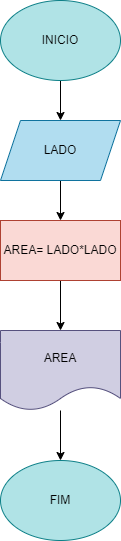

The diagram above was exported from draw.io. Its source (the exported page's mxGraphModel, read from the mxfile embedded in the PNG):
<mxGraphModel dx="1114" dy="616" grid="1" gridSize="10" guides="1" tooltips="1" connect="1" arrows="1" fold="1" page="1" pageScale="1" pageWidth="827" pageHeight="1169" math="0" shadow="0">
  <root>
    <mxCell id="0" />
    <mxCell id="1" parent="0" />
    <mxCell id="MIl199VkxclF-u9v8-A3-3" value="" style="edgeStyle=orthogonalEdgeStyle;rounded=0;orthogonalLoop=1;jettySize=auto;html=1;" edge="1" parent="1" source="MIl199VkxclF-u9v8-A3-1" target="MIl199VkxclF-u9v8-A3-2">
      <mxGeometry relative="1" as="geometry" />
    </mxCell>
    <mxCell id="MIl199VkxclF-u9v8-A3-1" value="INICIO" style="ellipse;whiteSpace=wrap;html=1;fillColor=#b0e3e6;strokeColor=#0e8088;" vertex="1" parent="1">
      <mxGeometry x="354" y="20" width="120" height="80" as="geometry" />
    </mxCell>
    <mxCell id="MIl199VkxclF-u9v8-A3-5" value="" style="edgeStyle=orthogonalEdgeStyle;rounded=0;orthogonalLoop=1;jettySize=auto;html=1;" edge="1" parent="1" source="MIl199VkxclF-u9v8-A3-2" target="MIl199VkxclF-u9v8-A3-4">
      <mxGeometry relative="1" as="geometry" />
    </mxCell>
    <mxCell id="MIl199VkxclF-u9v8-A3-2" value="LADO" style="shape=parallelogram;perimeter=parallelogramPerimeter;whiteSpace=wrap;html=1;fixedSize=1;fillColor=#b1ddf0;strokeColor=#10739e;" vertex="1" parent="1">
      <mxGeometry x="354" y="140" width="120" height="60" as="geometry" />
    </mxCell>
    <mxCell id="MIl199VkxclF-u9v8-A3-7" value="" style="edgeStyle=orthogonalEdgeStyle;rounded=0;orthogonalLoop=1;jettySize=auto;html=1;" edge="1" parent="1" source="MIl199VkxclF-u9v8-A3-4" target="MIl199VkxclF-u9v8-A3-6">
      <mxGeometry relative="1" as="geometry" />
    </mxCell>
    <mxCell id="MIl199VkxclF-u9v8-A3-4" value="AREA= LADO*LADO" style="whiteSpace=wrap;html=1;fillColor=#fad9d5;strokeColor=#ae4132;" vertex="1" parent="1">
      <mxGeometry x="354" y="240" width="120" height="60" as="geometry" />
    </mxCell>
    <mxCell id="MIl199VkxclF-u9v8-A3-13" value="" style="edgeStyle=orthogonalEdgeStyle;rounded=0;orthogonalLoop=1;jettySize=auto;html=1;" edge="1" parent="1" source="MIl199VkxclF-u9v8-A3-6" target="MIl199VkxclF-u9v8-A3-11">
      <mxGeometry relative="1" as="geometry" />
    </mxCell>
    <mxCell id="MIl199VkxclF-u9v8-A3-6" value="AREA" style="shape=document;whiteSpace=wrap;html=1;boundedLbl=1;fillColor=#d0cee2;strokeColor=#56517e;" vertex="1" parent="1">
      <mxGeometry x="354" y="350" width="120" height="80" as="geometry" />
    </mxCell>
    <mxCell id="MIl199VkxclF-u9v8-A3-11" value="FIM" style="ellipse;whiteSpace=wrap;html=1;fillColor=#b0e3e6;strokeColor=#0e8088;" vertex="1" parent="1">
      <mxGeometry x="354" y="480" width="120" height="80" as="geometry" />
    </mxCell>
  </root>
</mxGraphModel>